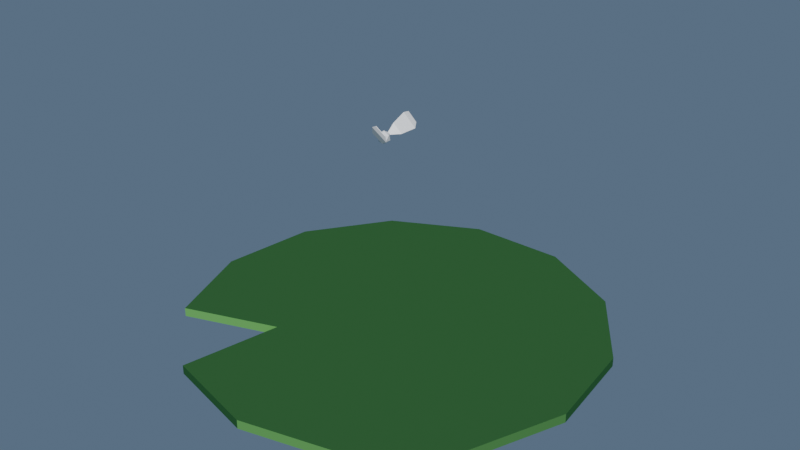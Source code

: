 # Source: lilly.blend  (saved by Blender 2.80.64; exported with 4.5.12 LTS)
import bpy
from mathutils import Matrix  # noqa: F401  (used for matrix-valued properties, if any)

bpy.ops.wm.read_factory_settings(use_empty=True)
scene = bpy.context.scene
scene.name = 'Scene'

# ---- collections
col_collection = bpy.data.collections.new('Collection'); scene.collection.children.link(col_collection)
col_collection.hide_viewport = True
col_lilly = bpy.data.collections.new('Lilly'); scene.collection.children.link(col_lilly)
col_lilly.hide_viewport = True
col_flower = bpy.data.collections.new('Flower'); scene.collection.children.link(col_flower)
col_firefly = bpy.data.collections.new('Firefly'); scene.collection.children.link(col_firefly)

# ---- images (referenced by path relative to the original .blend; pixels are not part of the script)
import os
ASSET_DIR = os.environ.get("B2B_ASSET_DIR", "")  # directory of the original .blend (textures are referenced by path, not embedded)
HERE = os.path.dirname(os.path.abspath(__file__))  # packed textures are extracted next to this script under _unpacked/

def load_image(name, relpath, width, height, colorspace="sRGB"):
    """Load a texture the original file referenced (path relative to the .blend, or extracted next to this script)."""
    p = next((c for c in (os.path.join(HERE, relpath), os.path.join(ASSET_DIR, relpath)) if relpath and os.path.exists(c)), "")
    if p:
        img = bpy.data.images.load(p, check_existing=True)
        img.name = name
    else:  # same state as the original file: an image datablock whose file is absent (Cycles renders it pink)
        img = bpy.data.images.new(name, width, height)
        img.source = "FILE"
        img.filepath = "//" + (relpath or name)
    img.colorspace_settings.name = colorspace
    return img
img_lilly = load_image('Lilly', 'Lilly.png', 1024, 1024, 'Non-Color')
img_flower = load_image('Flower', 'Flower.png', 1024, 1024, 'Non-Color')

# ---- materials (node trees are filled in below, after node groups)
mat_lilly = bpy.data.materials.new('Lilly')
mat_lilly.preview_render_type = 'FLAT'
mat_lilly.roughness = 0.25
mat_flower = bpy.data.materials.new('Flower')
mat_flower.roughness = 0.25
mat_body = bpy.data.materials.new('Body')
mat_body.roughness = 0.25
mat_wings = bpy.data.materials.new('wings')
mat_wings.roughness = 0.25

# ---- material node trees
mat_lilly.use_nodes = True; mat_lilly.node_tree.nodes.clear()
_N = mat_lilly.node_tree.nodes; _L = mat_lilly.node_tree.links
n0 = _N.new('ShaderNodeOutputMaterial'); n0.name = 'Material Output'; n0.location = (300, 300)
n1 = _N.new('ShaderNodeBsdfToon'); n1.name = 'Toon BSDF'; n1.location = (10, 300)
n1.inputs[0].default_value = (0.3122, 0.8, 0.2076, 1.0)
n1.inputs[1].default_value = 0.18
n1.inputs[2].default_value = 0.3943
n2 = _N.new('ShaderNodeTexImage'); n2.name = 'Image Texture'; n2.location = (-341, 295)
n2.image = img_lilly
_L.new(n1.outputs[0], n0.inputs[0])
n0.is_active_output = True
mat_flower.use_nodes = True; mat_flower.node_tree.nodes.clear()
_N = mat_flower.node_tree.nodes; _L = mat_flower.node_tree.links
n0 = _N.new('ShaderNodeOutputMaterial'); n0.name = 'Material Output'; n0.location = (300, 300)
n1 = _N.new('ShaderNodeBsdfDiffuse'); n1.name = 'Diffuse BSDF'; n1.location = (10, 300)
n2 = _N.new('ShaderNodeTexImage'); n2.name = 'Image Texture'; n2.location = (-280, 280)
n2.image = img_flower
_L.new(n1.outputs[0], n0.inputs[0])
_L.new(n2.outputs[0], n1.inputs[0])
n0.is_active_output = True
mat_body.use_nodes = True; mat_body.node_tree.nodes.clear()
_N = mat_body.node_tree.nodes; _L = mat_body.node_tree.links
n0 = _N.new('ShaderNodeOutputMaterial'); n0.name = 'Material Output'; n0.location = (300, 300)
n1 = _N.new('ShaderNodeBsdfPrincipled'); n1.name = 'Principled BSDF'; n1.location = (10, 300)
n1.distribution = 'GGX'
n1.subsurface_method = 'BURLEY'
n1.inputs[3].default_value = 1.45
n1.inputs[27].default_value = (0.0, 0.0, 0.0, 1.0)
n1.inputs[28].default_value = 1.0
_L.new(n1.outputs[0], n0.inputs[0])
n0.is_active_output = True
mat_wings.use_nodes = True; mat_wings.node_tree.nodes.clear()
_N = mat_wings.node_tree.nodes; _L = mat_wings.node_tree.links
n0 = _N.new('ShaderNodeOutputMaterial'); n0.name = 'Material Output'; n0.location = (300, 300)
n1 = _N.new('ShaderNodeBsdfPrincipled'); n1.name = 'Principled BSDF'; n1.location = (10, 300)
n1.distribution = 'GGX'
n1.subsurface_method = 'BURLEY'
n1.inputs[3].default_value = 1.45
n1.inputs[27].default_value = (0.0, 0.0, 0.0, 1.0)
n1.inputs[28].default_value = 1.0
_L.new(n1.outputs[0], n0.inputs[0])
n0.is_active_output = True

# ---- world
world_world = bpy.data.worlds.new('World'); scene.world = world_world
world_world.use_nodes = True; world_world.node_tree.nodes.clear()
_N = world_world.node_tree.nodes; _L = world_world.node_tree.links
n0 = _N.new('ShaderNodeOutputWorld'); n0.name = 'World Output'; n0.location = (300, 300)
n1 = _N.new('ShaderNodeBackground'); n1.name = 'Background'; n1.location = (10, 300)
n1.inputs[0].default_value = (0.08164, 0.1305, 0.196, 1.0)
_L.new(n1.outputs[0], n0.inputs[0])
n0.is_active_output = True
world_world.color = (0.05088, 0.05088, 0.05088)
world_world.use_sun_shadow = False
world_world.sun_shadow_jitter_overblur = 0.0

# ---- meshes
me_cylinder = bpy.data.meshes.new('Cylinder')
me_cylinder.from_pydata([(0.026, -0.9486, -0.02097), (0.026, -0.9486, 0.02097), (-0.428, -0.8367, -0.02097), (-0.428, -0.8367, 0.02097), (-0.778, -0.5266, -0.02097), (-0.778, -0.5266, 0.02097), (-0.9438, -0.08937, -0.02097), (-0.9438, -0.08937, 0.02097), (-0.8875, 0.3748, -0.02097), (-0.8875, 0.3748, 0.02097), (-0.6218, 0.7597, -0.02097), (-0.6218, 0.7597, 0.02097), (-0.2078, 0.977, -0.02097), (-0.2078, 0.977, 0.02097), (0.2598, 0.977, -0.02097), (0.2598, 0.977, 0.02097), (0.6738, 0.7597, -0.02097), (0.6738, 0.7597, 0.02097), (0.9395, 0.3748, -0.02097), (0.9395, 0.3748, 0.02097), (0.9958, -0.08937, -0.02097), (0.9958, -0.08937, 0.02097), (0.83, -0.5266, -0.02097), (0.83, -0.5266, 0.02097), (0.48, -0.8367, -0.02097), (0.48, -0.8367, 0.02097), (-0.338, -0.3691, -0.02097), (-0.338, -0.3691, 0.02097)], [], [(0, 1, 3, 2), (26, 27, 5, 4), (4, 5, 7, 6), (6, 7, 9, 8), (8, 9, 11, 10), (10, 11, 13, 12), (12, 13, 15, 14), (14, 15, 17, 16), (16, 17, 19, 18), (18, 19, 21, 20), (20, 21, 23, 22), (3, 1, 25, 23, 21, 19, 17, 15, 13, 11, 9, 7, 5, 27), (22, 23, 25, 24), (24, 25, 1, 0), (0, 2, 26, 4, 6, 8, 10, 12, 14, 16, 18, 20, 22, 24), (2, 3, 27, 26)])
_uv = me_cylinder.uv_layers.new(name='UVMap')
_uv.uv.foreach_set('vector', [1.0, 0.5, 1.0, 1.0, 0.9231, 1.0, 0.9231, 0.5, 0.8878, 0.5, 0.8878, 1.0, 0.8462, 1.0, 0.8462, 0.5, 0.8462, 0.5, 0.8462, 1.0, 0.7692, 1.0, 0.7692, 0.5, 0.7692, 0.5, 0.7692, 1.0, 0.6923, 1.0, 0.6923, 0.5, 0.6923, 0.5, 0.6923, 1.0, 0.6154, 1.0, 0.6154, 0.5, 0.6154, 0.5, 0.6154, 1.0, 0.5385, 1.0, 0.5385, 0.5, 0.5385, 0.5, 0.5385, 1.0, 0.4615, 1.0, 0.4615, 0.5, 0.4615, 0.5, 0.4615, 1.0, 0.3846, 1.0, 0.3846, 0.5, 0.3846, 0.5, 0.3846, 1.0, 0.3077, 1.0, 0.3077, 0.5, 0.3077, 0.5, 0.3077, 1.0, 0.2308, 1.0, 0.2308, 0.5, 0.2308, 0.5, 0.2308, 1.0, 0.1538, 1.0, 0.1538, 0.5, 0.3615, 0.4625, 0.25, 0.49, 0.1385, 0.4625, 0.05248, 0.3863, 0.01175, 0.2789, 0.0256, 0.1649, 0.09085, 0.07036, 0.1926, 0.01697, 0.3074, 0.01697, 0.4091, 0.07036, 0.4744, 0.1649, 0.4883, 0.2789, 0.4475, 0.3863, 0.4009, 0.4276, 0.1538, 0.5, 0.1538, 1.0, 0.07692, 1.0, 0.07692, 0.5, 0.07692, 0.5, 0.07692, 1.0, 4.47e-08, 1.0, 4.47e-08, 0.5, 0.75, 0.49, 0.8615, 0.4625, 0.9009, 0.4276, 0.9475, 0.3863, 0.9883, 0.2789, 0.9744, 0.1649, 0.9091, 0.07036, 0.8074, 0.01697, 0.6926, 0.01697, 0.5909, 0.07036, 0.5256, 0.1649, 0.5117, 0.2789, 0.5525, 0.3863, 0.6385, 0.4625, 0.9231, 0.5, 0.9231, 1.0, 0.8878, 1.0, 0.8878, 0.5])
me_cylinder.materials.append(mat_lilly)
me_cylinder.use_remesh_preserve_volume = False
me_cylinder.use_remesh_preserve_attributes = False
me_cylinder.use_mirror_vertex_groups = False
me_cylinder.update()
me_plane = bpy.data.meshes.new('Plane')
me_plane.from_pydata([(-0.1546, 0.07155, 0.07755), (0.1473, 0.08038, 0.08157), (-0.1454, 1.045, 0.6472), (-0.03501, 1.047, 0.649), (-0.2431, 0.9703, 0.6223), (0.06793, 0.9776, 0.6271), (-0.2347, 0.1489, 0.08412), (0.2225, 0.1623, 0.09022), (-0.003671, 0.07597, 0.07956), (-0.09027, 1.042, 0.6496), (-0.08655, 0.9591, 0.5593), (-0.005454, 0.1615, 0.02546), (0.187, 0.4572, 0.1233), (-0.2177, 0.4434, 0.1188), (-0.01469, 0.4542, 0.06033), (0.1296, 0.7965, 0.3276), (-0.05622, 0.8055, 0.2447), (-0.2296, 0.7848, 0.3264), (-0.1546, 0.07324, 0.07236), (0.1473, 0.08207, 0.07638), (-0.1454, 1.046, 0.6422), (-0.03498, 1.048, 0.644), (-0.243, 0.9715, 0.6173), (0.06798, 0.9789, 0.6221), (-0.2347, 0.1506, 0.07893), (0.2225, 0.164, 0.08503), (-0.003651, 0.07765, 0.07437), (-0.09025, 1.043, 0.6446), (-0.08652, 0.9612, 0.5543), (-0.005434, 0.1632, 0.02027), (0.1871, 0.4589, 0.1181), (-0.2177, 0.4451, 0.1136), (-0.01467, 0.4559, 0.05512), (0.1307, 0.7998, 0.3219), (-0.05334, 0.8093, 0.2388), (-0.2297, 0.7878, 0.3209)], [], [(10, 9, 3, 5), (16, 10, 5, 15), (8, 11, 7, 1), (0, 6, 11, 8), (17, 4, 10, 16), (4, 2, 9, 10), (6, 13, 14, 11), (11, 14, 12, 7), (13, 17, 16, 14), (14, 16, 15, 12), (28, 23, 21, 27), (34, 33, 23, 28), (26, 19, 25, 29), (18, 26, 29, 24), (35, 34, 28, 22), (22, 28, 27, 20), (24, 29, 32, 31), (29, 25, 30, 32), (31, 32, 34, 35), (32, 30, 33, 34), (7, 12, 30, 25), (0, 8, 26, 18), (9, 2, 20, 27), (17, 13, 31, 35), (3, 9, 27, 21), (2, 4, 22, 20), (15, 5, 23, 33), (13, 6, 24, 31), (12, 15, 33, 30), (6, 0, 18, 24), (1, 7, 25, 19), (8, 1, 19, 26), (4, 17, 35, 22), (5, 3, 21, 23)])
_uv = me_plane.uv_layers.new(name='UVMap')
_uv.uv.foreach_set('vector', [0.1659, 0.9142, 0.1672, 0.9999, 0.2034, 0.9988, 0.2742, 0.9377, 0.1606, 0.5571, 0.1659, 0.9142, 0.2742, 0.9377, 0.3062, 0.5774, 0.1523, 5.533e-05, 0.1533, 0.06457, 0.3062, 0.05381, 0.2519, 0.002261, 0.0528, 0.00522, 5.533e-05, 0.05836, 0.1533, 0.06457, 0.1523, 5.533e-05, 0.01561, 0.5818, 0.05837, 0.9409, 0.1659, 0.9142, 0.1606, 0.5571, 0.05837, 0.9409, 0.1309, 0.9999, 0.1672, 0.9999, 0.1659, 0.9142, 5.533e-05, 0.05836, 0.01572, 0.2639, 0.1561, 0.2576, 0.1533, 0.06457, 0.1533, 0.06457, 0.1561, 0.2576, 0.2967, 0.2597, 0.3062, 0.05381, 0.01572, 0.2639, 0.01561, 0.5818, 0.1606, 0.5571, 0.1561, 0.2576, 0.1561, 0.2576, 0.1606, 0.5571, 0.3062, 0.5774, 0.2967, 0.2597, 0.1659, 0.9142, 0.2742, 0.9377, 0.2034, 0.9988, 0.1672, 0.9999, 0.1606, 0.5571, 0.3062, 0.5774, 0.2742, 0.9377, 0.1659, 0.9142, 0.1523, 5.533e-05, 0.2519, 0.002261, 0.3062, 0.05381, 0.1533, 0.06457, 0.0528, 0.00522, 0.1523, 5.533e-05, 0.1533, 0.06457, 5.533e-05, 0.05836, 0.01561, 0.5818, 0.1606, 0.5571, 0.1659, 0.9142, 0.05837, 0.9409, 0.05837, 0.9409, 0.1659, 0.9142, 0.1672, 0.9999, 0.1309, 0.9999, 5.533e-05, 0.05836, 0.1533, 0.06457, 0.1561, 0.2576, 0.01572, 0.2639, 0.1533, 0.06457, 0.3062, 0.05381, 0.2967, 0.2597, 0.1561, 0.2576, 0.01572, 0.2639, 0.1561, 0.2576, 0.1606, 0.5571, 0.01561, 0.5818, 0.1561, 0.2576, 0.2967, 0.2597, 0.3062, 0.5774, 0.1606, 0.5571, 0.3062, 0.05381, 0.2967, 0.2597, 0.2967, 0.2597, 0.3062, 0.05381, 0.0528, 0.00522, 0.1523, 5.533e-05, 0.1523, 5.533e-05, 0.0528, 0.00522, 0.1672, 0.9999, 0.1309, 0.9999, 0.1309, 0.9999, 0.1672, 0.9999, 0.01561, 0.5818, 0.01572, 0.2639, 0.01572, 0.2639, 0.01561, 0.5818, 0.2034, 0.9988, 0.1672, 0.9999, 0.1672, 0.9999, 0.2034, 0.9988, 0.1309, 0.9999, 0.05837, 0.9409, 0.05837, 0.9409, 0.1309, 0.9999, 0.3062, 0.5774, 0.2742, 0.9377, 0.2742, 0.9377, 0.3062, 0.5774, 0.01572, 0.2639, 5.533e-05, 0.05836, 5.533e-05, 0.05836, 0.01572, 0.2639, 0.2967, 0.2597, 0.3062, 0.5774, 0.3062, 0.5774, 0.2967, 0.2597, 5.533e-05, 0.05836, 0.0528, 0.00522, 0.0528, 0.00522, 5.533e-05, 0.05836, 0.2519, 0.002261, 0.3062, 0.05381, 0.3062, 0.05381, 0.2519, 0.002261, 0.1523, 5.533e-05, 0.2519, 0.002261, 0.2519, 0.002261, 0.1523, 5.533e-05, 0.05837, 0.9409, 0.01561, 0.5818, 0.01561, 0.5818, 0.05837, 0.9409, 0.2742, 0.9377, 0.2034, 0.9988, 0.2034, 0.9988, 0.2742, 0.9377])
me_plane.materials.append(mat_flower)
me_plane.use_remesh_preserve_volume = False
me_plane.use_remesh_preserve_attributes = False
me_plane.use_mirror_vertex_groups = False
me_plane.update()
me_plane_003 = bpy.data.meshes.new('Plane.003')
me_plane_003.from_pydata([(-0.01948, 2.748e-05, -0.03582), (0.002224, -0.01574, -0.01923), (-0.02778, -0.02549, -0.01923), (-0.04632, 2.748e-05, -0.01923), (-0.02778, 0.02555, -0.01923), (0.002224, 0.0158, -0.01923), (-0.01119, -0.02549, 0.0076), (-0.04119, -0.01574, 0.0076), (-0.04119, 0.0158, 0.0076), (-0.01119, 0.02555, 0.0076), (0.007348, 2.748e-05, 0.0076), (-0.01948, 2.748e-05, 0.02418), (0.07105, -0.09019, 0.02552), (0.004957, -0.09876, 0.07692), (0.02288, -0.05833, -0.003403), (-0.02372, -0.06438, 0.03283), (0.07219, -0.09629, 0.05296), (0.02751, -0.1021, 0.0877), (-0.02032, -0.02394, -0.006077), (-0.0269, -0.02479, -0.0009596), (0.07411, 0.09052, 0.02982), (0.01118, 0.09205, 0.08569), (0.02462, 0.0613, 0.0003526), (-0.01975, 0.06238, 0.03974), (0.07686, 0.09349, 0.05766), (0.03432, 0.09452, 0.09543), (-0.01829, 0.02668, -0.003668), (-0.02455, 0.02683, 0.001894), (0.0705, -0.09196, 0.02452), (0.004411, -0.1005, 0.07592), (0.02233, -0.0601, -0.004401), (-0.02426, -0.06615, 0.03184), (0.07165, -0.09806, 0.05196), (0.02697, -0.1039, 0.08671), (-0.02087, -0.02571, -0.007074), (-0.02745, -0.02656, -0.001957), (0.07331, 0.09292, 0.02885), (0.01038, 0.09444, 0.08472), (0.02381, 0.0637, -0.000619), (-0.02055, 0.06477, 0.03877), (0.07605, 0.09589, 0.05669), (0.03351, 0.09692, 0.09445), (-0.01909, 0.02908, -0.00464), (-0.02536, 0.02923, 0.0009222)], [], [(0, 1, 2), (1, 0, 5), (0, 2, 3), (0, 3, 4), (0, 4, 5), (1, 5, 10), (2, 1, 6), (3, 2, 7), (4, 3, 8), (5, 4, 9), (1, 10, 6), (2, 6, 7), (3, 7, 8), (4, 8, 9), (5, 9, 10), (6, 10, 11), (7, 6, 11), (8, 7, 11), (9, 8, 11), (10, 9, 11), (12, 14, 15, 13), (13, 17, 16, 12), (14, 18, 19, 15), (20, 21, 23, 22), (21, 20, 24, 25), (22, 23, 27, 26), (28, 29, 31, 30), (29, 28, 32, 33), (30, 31, 35, 34), (15, 19, 35, 31), (17, 13, 29, 33), (16, 17, 33, 32), (13, 15, 31, 29), (14, 12, 28, 30), (18, 14, 30, 34), (19, 18, 34, 35), (12, 16, 32, 28), (36, 38, 39, 37), (37, 41, 40, 36), (38, 42, 43, 39), (23, 21, 37, 39), (20, 22, 38, 36), (22, 26, 42, 38), (26, 27, 43, 42), (24, 20, 36, 40), (27, 23, 39, 43), (21, 25, 41, 37), (25, 24, 40, 41)])
me_plane_003.polygons.foreach_set('material_index', [0, 0, 0, 0, 0, 0, 0, 0, 0, 0, 0, 0, 0, 0, 0, 0, 0, 0, 0, 0, 1, 1, 1, 1, 1, 1, 1, 1, 1, 1, 1, 1, 1, 1, 1, 1, 1, 1, 1, 1, 1, 1, 1, 1, 1, 1, 1, 1])
_uv = me_plane_003.uv_layers.new(name='UVMap')
_uv.uv.foreach_set('vector', [0.8182, 0.0, 0.7273, 0.1575, 0.9091, 0.1575, 0.7273, 0.1575, 0.6364, 0.0, 0.5455, 0.1575, 0.09091, 0.0, 0.0, 0.1575, 0.1818, 0.1575, 0.2727, 0.0, 0.1818, 0.1575, 0.3636, 0.1575, 0.4545, 0.0, 0.3636, 0.1575, 0.5455, 0.1575, 0.7273, 0.1575, 0.5455, 0.1575, 0.6364, 0.3149, 0.9091, 0.1575, 0.7273, 0.1575, 0.8182, 0.3149, 0.1818, 0.1575, 0.0, 0.1575, 0.09091, 0.3149, 0.3636, 0.1575, 0.1818, 0.1575, 0.2727, 0.3149, 0.5455, 0.1575, 0.3636, 0.1575, 0.4545, 0.3149, 0.7273, 0.1575, 0.6364, 0.3149, 0.8182, 0.3149, 0.9091, 0.1575, 0.8182, 0.3149, 1.0, 0.3149, 0.1818, 0.1575, 0.09091, 0.3149, 0.2727, 0.3149, 0.3636, 0.1575, 0.2727, 0.3149, 0.4545, 0.3149, 0.5455, 0.1575, 0.4545, 0.3149, 0.6364, 0.3149, 0.8182, 0.3149, 0.6364, 0.3149, 0.7273, 0.4724, 1.0, 0.3149, 0.8182, 0.3149, 0.9091, 0.4724, 0.2727, 0.3149, 0.09091, 0.3149, 0.1818, 0.4724, 0.4545, 0.3149, 0.2727, 0.3149, 0.3636, 0.4724, 0.6364, 0.3149, 0.4545, 0.3149, 0.5455, 0.4724, 0.0, 0.0, 0.0, 1.0, 1.0, 1.0, 1.0, 0.0, 1.0, 0.0, 1.0, 0.0, 0.0, 0.0, 0.0, 0.0, 0.0, 1.0, 0.0, 1.0, 1.0, 1.0, 1.0, 1.0, 0.0, 0.0, 1.0, 0.0, 1.0, 1.0, 0.0, 1.0, 1.0, 0.0, 0.0, 0.0, 0.0, 0.0, 1.0, 0.0, 0.0, 1.0, 1.0, 1.0, 1.0, 1.0, 0.0, 1.0, 0.0, 0.0, 1.0, 0.0, 1.0, 1.0, 0.0, 1.0, 1.0, 0.0, 0.0, 0.0, 0.0, 0.0, 1.0, 0.0, 0.0, 1.0, 1.0, 1.0, 1.0, 1.0, 0.0, 1.0, 1.0, 1.0, 1.0, 1.0, 1.0, 1.0, 1.0, 1.0, 1.0, 0.0, 1.0, 0.0, 1.0, 0.0, 1.0, 0.0, 0.0, 0.0, 1.0, 0.0, 1.0, 0.0, 0.0, 0.0, 1.0, 0.0, 1.0, 1.0, 1.0, 1.0, 1.0, 0.0, 0.0, 1.0, 0.0, 0.0, 0.0, 0.0, 0.0, 1.0, 0.0, 1.0, 0.0, 1.0, 0.0, 1.0, 0.0, 1.0, 1.0, 1.0, 0.0, 1.0, 0.0, 1.0, 1.0, 1.0, 0.0, 0.0, 0.0, 0.0, 0.0, 0.0, 0.0, 0.0, 0.0, 0.0, 0.0, 1.0, 1.0, 1.0, 1.0, 0.0, 1.0, 0.0, 1.0, 0.0, 0.0, 0.0, 0.0, 0.0, 0.0, 1.0, 0.0, 1.0, 1.0, 1.0, 1.0, 1.0, 1.0, 1.0, 1.0, 0.0, 1.0, 0.0, 1.0, 1.0, 0.0, 0.0, 0.0, 1.0, 0.0, 1.0, 0.0, 0.0, 0.0, 1.0, 0.0, 1.0, 0.0, 1.0, 0.0, 1.0, 0.0, 1.0, 1.0, 1.0, 1.0, 1.0, 0.0, 1.0, 0.0, 0.0, 0.0, 0.0, 0.0, 0.0, 0.0, 0.0, 1.0, 1.0, 1.0, 1.0, 1.0, 1.0, 1.0, 1.0, 1.0, 0.0, 1.0, 0.0, 1.0, 0.0, 1.0, 0.0, 1.0, 0.0, 0.0, 0.0, 0.0, 0.0, 1.0, 0.0])
me_plane_003.materials.append(mat_body)
me_plane_003.materials.append(mat_wings)
me_plane_003.use_remesh_preserve_volume = False
me_plane_003.use_remesh_preserve_attributes = False
me_plane_003.use_mirror_vertex_groups = False
me_plane_003.update()

# ---- objects
ob_lilly = bpy.data.objects.new('Lilly', me_cylinder)
ob_flower = bpy.data.objects.new('Flower', me_plane)
ob_empty = bpy.data.objects.new('Empty', None)
ob_firefly_body = bpy.data.objects.new('firefly.body', me_plane_003)

# ---- transforms, parenting, visibility, modifiers, constraints
ob_lilly.location = (0.0, 0.0, 0.009649)
ob_lilly.lineart.crease_threshold = 0.0
ob_flower.location = (0.0, 0.0, 0.0)
ob_flower.rotation_euler = (0.0, -0.0, 0.5709)
ob_flower.scale = (1.013, 1.013, 1.013)
ob_flower.lineart.crease_threshold = 0.0
_m = ob_flower.modifiers.new('Array', 'ARRAY')
_m.count = 27
_m.constant_offset_displace = (0.0, 0.0, 0.0)
_m.relative_offset_displace = (0.0, 0.0, 0.0)
_m.use_object_offset = True
_m.offset_object = ob_empty
ob_empty.location = (0.0, 0.0, 0.004113)
ob_empty.rotation_euler = (0.0, -0.0, -0.1519)
ob_empty.scale = (0.9806, 0.9806, 1.023)
ob_empty.lineart.crease_threshold = 0.0
ob_firefly_body.location = (0.0, 0.0, 0.9174)
ob_firefly_body.lineart.crease_threshold = 0.0

# ---- collection membership
col_lilly.objects.link(ob_lilly)
col_flower.objects.link(ob_flower)
col_flower.objects.link(ob_empty)
col_firefly.objects.link(ob_firefly_body)
def _layer_coll(name, lc=None):
    lc = lc or bpy.context.view_layer.layer_collection
    for c in lc.children:
        if c.name == name: return c
        r = _layer_coll(name, c)
        if r: return r
_layer_coll('Flower').exclude = True

# ---- scene / render settings (as saved in the file)
scene.frame_start = 0; scene.frame_end = 30; scene.frame_set(0)
scene.render.engine = 'CYCLES'
scene.cycles.use_denoising = False
scene.cycles.samples = 300
scene.cycles.sampling_pattern = 'TABULATED_SOBOL'
scene.cycles.use_adaptive_sampling = False
scene.cycles.use_light_tree = False
scene.cycles.bake_type = 'DIFFUSE'
scene.view_settings.view_transform = 'Filmic'
bpy.context.view_layer.update()

# ---- added for rendering (the .blend has no active camera and no usable light): camera, sun
cam_auto = bpy.data.cameras.new('AutoCamera')
cam_auto.lens = 50.0
cam_auto.sensor_width = 36.0
cam_auto.clip_end = 1000.0
ob_auto_camera = bpy.data.objects.new('AutoCamera', cam_auto)
scene.collection.objects.link(ob_auto_camera)
ob_auto_camera.location = (2.77364, -3.24724, 2.69404)
ob_auto_camera.rotation_euler = (1.09748, -7.21219e-08, 0.694738)
scene.camera = ob_auto_camera
light_auto_sun = bpy.data.lights.new('AutoSun', 'SUN')
light_auto_sun.energy = 3.0
light_auto_sun.angle = 0.0523599
ob_auto_sun = bpy.data.objects.new('AutoSun', light_auto_sun)
scene.collection.objects.link(ob_auto_sun)
ob_auto_sun.rotation_euler = (0.872665, 0.174533, 0.523599)
bpy.context.view_layer.update()
